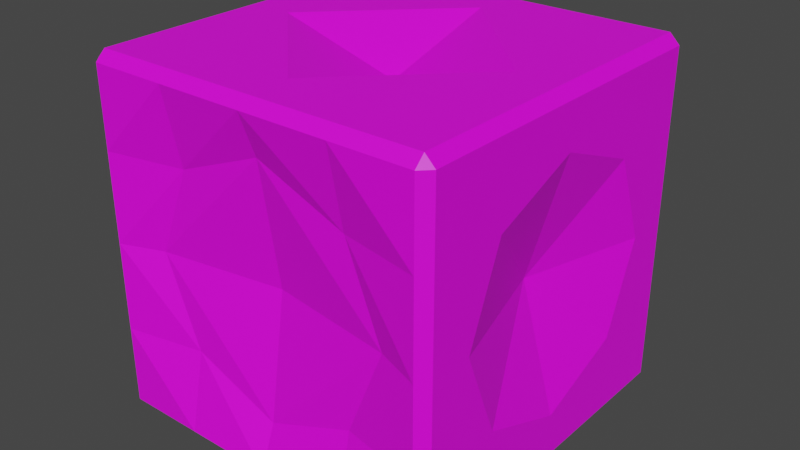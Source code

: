 # Source: laser_cube.blend  (saved by Blender 3.6.13; exported with 4.5.12 LTS)
import bpy
from mathutils import Matrix  # noqa: F401  (used for matrix-valued properties, if any)

bpy.ops.wm.read_factory_settings(use_empty=True)
scene = bpy.context.scene
scene.name = 'Scene'

# ---- collections
col_collection = bpy.data.collections.new('Collection'); scene.collection.children.link(col_collection)

# ---- images (referenced by path relative to the original .blend; pixels are not part of the script)
import os
ASSET_DIR = os.environ.get("B2B_ASSET_DIR", "")  # directory of the original .blend (textures are referenced by path, not embedded)
HERE = os.path.dirname(os.path.abspath(__file__))  # packed textures are extracted next to this script under _unpacked/

def load_image(name, relpath, width, height, colorspace="sRGB"):
    """Load a texture the original file referenced (path relative to the .blend, or extracted next to this script)."""
    p = next((c for c in (os.path.join(HERE, relpath), os.path.join(ASSET_DIR, relpath)) if relpath and os.path.exists(c)), "")
    if p:
        img = bpy.data.images.load(p, check_existing=True)
        img.name = name
    else:  # same state as the original file: an image datablock whose file is absent (Cycles renders it pink)
        img = bpy.data.images.new(name, width, height)
        img.source = "FILE"
        img.filepath = "//" + (relpath or name)
    img.colorspace_settings.name = colorspace
    return img
img_laser_cube_png = load_image('laser_cube.png', 'laser_cube.png', 1024, 1024, 'sRGB')
img_laser_cube_activated_png = load_image('laser_cube_activated.png', 'laser_cube_activated.png', 1024, 1024, 'sRGB')

# ---- materials (node trees are filled in below, after node groups)
mat_laser_cube = bpy.data.materials.new('laser_cube')
mat_laser_cube.use_transparent_shadow = False
mat_laser_cube_activated = bpy.data.materials.new('laser_cube_activated')
mat_laser_cube_activated.use_transparent_shadow = False

# ---- material node trees
mat_laser_cube.use_nodes = True; mat_laser_cube.node_tree.nodes.clear()
_N = mat_laser_cube.node_tree.nodes; _L = mat_laser_cube.node_tree.links
n0 = _N.new('ShaderNodeBsdfPrincipled'); n0.name = 'Principled BSDF'; n0.location = (10, 300)
n0.distribution = 'GGX'
n0.subsurface_method = 'RANDOM_WALK_SKIN'
n0.inputs[3].default_value = 1.45
n0.inputs[27].default_value = (0.0, 0.0, 0.0, 1.0)
n0.inputs[28].default_value = 1.0
n1 = _N.new('ShaderNodeOutputMaterial'); n1.name = 'Material Output'; n1.location = (300, 300)
n2 = _N.new('ShaderNodeTexImage'); n2.name = 'Image Texture'; n2.location = (-280, 275)
n2.image = img_laser_cube_png
_L.new(n0.outputs[0], n1.inputs[0])
_L.new(n2.outputs[0], n0.inputs[0])
n1.is_active_output = True
mat_laser_cube_activated.use_nodes = True; mat_laser_cube_activated.node_tree.nodes.clear()
_N = mat_laser_cube_activated.node_tree.nodes; _L = mat_laser_cube_activated.node_tree.links
n0 = _N.new('ShaderNodeBsdfPrincipled'); n0.name = 'Principled BSDF'; n0.location = (10, 300)
n0.distribution = 'GGX'
n0.subsurface_method = 'RANDOM_WALK_SKIN'
n0.inputs[3].default_value = 1.45
n0.inputs[27].default_value = (0.0, 0.0, 0.0, 1.0)
n0.inputs[28].default_value = 1.0
n1 = _N.new('ShaderNodeOutputMaterial'); n1.name = 'Material Output'; n1.location = (300, 300)
n2 = _N.new('ShaderNodeTexImage'); n2.name = 'Image Texture'; n2.location = (-280, 275)
n2.image = img_laser_cube_activated_png
_L.new(n0.outputs[0], n1.inputs[0])
_L.new(n2.outputs[0], n0.inputs[0])
n1.is_active_output = True

# ---- world
world_world = bpy.data.worlds.new('World'); scene.world = world_world
world_world.use_nodes = True; world_world.node_tree.nodes.clear()
_N = world_world.node_tree.nodes; _L = world_world.node_tree.links
n0 = _N.new('ShaderNodeOutputWorld'); n0.name = 'World Output'; n0.location = (300, 300)
n1 = _N.new('ShaderNodeBackground'); n1.name = 'Background'; n1.location = (10, 300)
n1.inputs[0].default_value = (0.05088, 0.05088, 0.05088, 1.0)
_L.new(n1.outputs[0], n0.inputs[0])
n0.is_active_output = True
world_world.color = (0.05088, 0.05088, 0.05088)
world_world.use_sun_shadow = False
world_world.sun_shadow_jitter_overblur = 0.0

# ---- meshes
me_cube_001 = bpy.data.meshes.new('Cube.001')
me_cube_001.from_pydata([(0.0, 2.98e-08, -0.255), (-0.255, 0.0, 0.0), (0.0, 0.2962, -0.2231), (-0.3188, 1.49e-08, -0.2231), (-0.2231, 0.2962, 2.98e-08), (-0.2231, 2.98e-08, -0.3188), (-0.1594, 0.2962, -0.1594), (0.0, 0.2231, -0.3188), (-0.3188, 0.2231, 1.49e-08), (-0.3188, 0.1594, -0.1594), (-0.1594, 0.1594, -0.3188), (-0.3188, 0.301, -0.301), (-0.301, 0.3188, -0.301), (-0.301, 0.301, -0.3187), (-0.301, 0.3188, 2.98e-08), (-0.3188, 0.301, 2.98e-08), (-0.3188, 2.98e-08, -0.301), (-0.301, 2.98e-08, -0.3188), (0.0, 0.301, -0.3187), (0.0, 0.3188, -0.301), (-0.3188, 0.301, -0.1594), (-0.301, 0.3188, -0.1594), (-0.1594, 0.301, -0.3187), (-0.1594, 0.3188, -0.301), (-0.3188, 0.1594, -0.301), (-0.301, 0.1594, -0.3188), (0.255, 0.0, 0.0), (0.3188, 1.49e-08, -0.2231), (0.2231, 0.2962, 2.98e-08), (0.2231, 2.98e-08, -0.3188), (0.1594, 0.2962, -0.1594), (0.3188, 0.2231, 1.49e-08), (0.3188, 0.1594, -0.1594), (0.1594, 0.1594, -0.3188), (0.3188, 0.301, -0.301), (0.301, 0.3188, -0.301), (0.301, 0.301, -0.3187), (0.301, 0.3188, 2.98e-08), (0.3188, 0.301, 2.98e-08), (0.3188, 2.98e-08, -0.301), (0.301, 2.98e-08, -0.3188), (0.3188, 0.301, -0.1594), (0.301, 0.3188, -0.1594), (0.1594, 0.301, -0.3187), (0.1594, 0.3188, -0.301), (0.3188, 0.1594, -0.301), (0.301, 0.1594, -0.3188), (0.0, -2.98e-08, 0.255), (0.0, 0.2962, 0.2231), (-0.3188, -1.49e-08, 0.2231), (-0.2231, -2.98e-08, 0.3188), (-0.1594, 0.2962, 0.1594), (0.0, 0.2231, 0.3188), (-0.3188, 0.1594, 0.1594), (-0.1594, 0.1594, 0.3188), (-0.3188, 0.301, 0.301), (-0.301, 0.3187, 0.301), (-0.301, 0.301, 0.3188), (-0.3188, -2.98e-08, 0.301), (-0.301, -2.98e-08, 0.3188), (0.0, 0.301, 0.3188), (0.0, 0.3187, 0.301), (-0.3188, 0.301, 0.1594), (-0.301, 0.3188, 0.1594), (-0.1594, 0.301, 0.3188), (-0.1594, 0.3187, 0.301), (-0.3188, 0.1594, 0.301), (-0.301, 0.1594, 0.3188), (0.3188, -1.49e-08, 0.2231), (0.2231, -2.98e-08, 0.3188), (0.1594, 0.2962, 0.1594), (0.3188, 0.1594, 0.1594), (0.1594, 0.1594, 0.3188), (0.3188, 0.301, 0.301), (0.301, 0.3187, 0.301), (0.301, 0.301, 0.3188), (0.3188, -2.98e-08, 0.301), (0.301, -2.98e-08, 0.3188), (0.3188, 0.301, 0.1594), (0.301, 0.3188, 0.1594), (0.1594, 0.301, 0.3188), (0.1594, 0.3187, 0.301), (0.3188, 0.1594, 0.301), (0.301, 0.1594, 0.3188), (0.0, -0.255, -2.98e-08), (0.0, -0.2896, -0.2231), (-0.2231, -0.2896, -2.98e-08), (-0.1594, -0.2896, -0.1594), (0.0, -0.2231, -0.3188), (-0.3188, -0.2231, -1.49e-08), (-0.3188, -0.1594, -0.1594), (-0.1594, -0.1594, -0.3188), (-0.3188, -0.301, -0.301), (-0.301, -0.3187, -0.301), (-0.301, -0.301, -0.3188), (-0.301, -0.3188, -2.98e-08), (-0.3188, -0.301, -2.98e-08), (0.0, -0.301, -0.3188), (0.0, -0.3187, -0.301), (-0.3188, -0.301, -0.1594), (-0.301, -0.3188, -0.1594), (-0.1594, -0.301, -0.3188), (-0.1594, -0.3187, -0.301), (-0.3188, -0.1594, -0.301), (-0.301, -0.1594, -0.3188), (0.2231, -0.2896, -2.98e-08), (0.1594, -0.2896, -0.1594), (0.3188, -0.2231, -1.49e-08), (0.3188, -0.1594, -0.1594), (0.1594, -0.1594, -0.3188), (0.3188, -0.301, -0.301), (0.301, -0.3187, -0.301), (0.301, -0.301, -0.3188), (0.301, -0.3188, -2.98e-08), (0.3188, -0.301, -2.98e-08), (0.3188, -0.301, -0.1594), (0.301, -0.3188, -0.1594), (0.1594, -0.301, -0.3188), (0.1594, -0.3187, -0.301), (0.3188, -0.1594, -0.301), (0.301, -0.1594, -0.3188), (0.0, -0.2896, 0.2231), (-0.1594, -0.2896, 0.1594), (0.0, -0.2231, 0.3188), (-0.3188, -0.1594, 0.1594), (-0.1594, -0.1594, 0.3188), (-0.3188, -0.301, 0.301), (-0.301, -0.3188, 0.301), (-0.301, -0.301, 0.3187), (0.0, -0.301, 0.3187), (0.0, -0.3188, 0.301), (-0.3188, -0.301, 0.1594), (-0.301, -0.3188, 0.1594), (-0.1594, -0.301, 0.3187), (-0.1594, -0.3188, 0.301), (-0.3188, -0.1594, 0.301), (-0.301, -0.1594, 0.3188), (0.1594, -0.2896, 0.1594), (0.3188, -0.1594, 0.1594), (0.1594, -0.1594, 0.3188), (0.3188, -0.301, 0.301), (0.301, -0.3188, 0.301), (0.301, -0.301, 0.3187), (0.3188, -0.301, 0.1594), (0.301, -0.3188, 0.1594), (0.1594, -0.301, 0.3187), (0.1594, -0.3188, 0.301), (0.3188, -0.1594, 0.301), (0.301, -0.1594, 0.3188), (0.0, 0.3105, 2.98e-08), (0.0, 0.3508, -0.1409), (-0.1409, 0.3508, 2.98e-08), (-0.1006, 0.3508, -0.1006), (0.1409, 0.3508, 2.98e-08), (0.1006, 0.3508, -0.1006), (0.0, 0.3508, 0.1409), (-0.1006, 0.3508, 0.1006), (0.1006, 0.3508, 0.1006), (0.0, -0.02657, -0.1409), (-0.1409, -0.02657, -1.863e-09), (-0.1006, -0.02657, -0.1006), (0.1409, -0.02657, -1.863e-09), (0.1006, -0.02657, -0.1006), (0.0, -0.02657, 0.1409), (-0.1006, -0.02657, 0.1006), (0.1006, -0.02657, 0.1006)], [], [(8, 15, 20, 9), (3, 9, 24, 16), (25, 13, 22, 10), (6, 21, 14, 4), (10, 22, 18, 7), (9, 20, 11, 24), (85, 106, 162, 158), (19, 23, 6, 2), (1, 8, 9, 3), (5, 10, 7, 0), (17, 25, 10, 5), (11, 12, 13), (21, 12, 11, 20), (25, 17, 16, 24), (23, 19, 18, 22), (14, 21, 20, 15), (12, 23, 22, 13), (13, 25, 24, 11), (23, 12, 21, 6), (31, 32, 41, 38), (27, 39, 45, 32), (46, 33, 43, 36), (30, 28, 37, 42), (33, 7, 18, 43), (32, 45, 34, 41), (6, 4, 151, 152), (19, 2, 30, 44), (26, 27, 32, 31), (29, 0, 7, 33), (40, 29, 33, 46), (34, 36, 35), (42, 41, 34, 35), (46, 45, 39, 40), (44, 43, 18, 19), (37, 38, 41, 42), (35, 36, 43, 44), (36, 34, 45, 46), (44, 30, 42, 35), (8, 53, 62, 15), (49, 58, 66, 53), (67, 54, 64, 57), (51, 4, 14, 63), (54, 52, 60, 64), (53, 66, 55, 62), (87, 85, 158, 160), (61, 48, 51, 65), (1, 49, 53, 8), (50, 47, 52, 54), (59, 50, 54, 67), (55, 57, 56), (63, 62, 55, 56), (67, 66, 58, 59), (65, 64, 60, 61), (14, 15, 62, 63), (56, 57, 64, 65), (57, 55, 66, 67), (65, 51, 63, 56), (31, 38, 78, 71), (68, 71, 82, 76), (83, 75, 80, 72), (70, 79, 37, 28), (72, 80, 60, 52), (71, 78, 73, 82), (48, 70, 157, 155), (61, 81, 70, 48), (26, 31, 71, 68), (69, 72, 52, 47), (77, 83, 72, 69), (73, 74, 75), (79, 74, 73, 78), (83, 77, 76, 82), (81, 61, 60, 80), (37, 79, 78, 38), (74, 81, 80, 75), (75, 83, 82, 73), (81, 74, 79, 70), (89, 90, 99, 96), (3, 16, 103, 90), (104, 91, 101, 94), (87, 86, 95, 100), (91, 88, 97, 101), (90, 103, 92, 99), (85, 84, 86, 87), (98, 85, 87, 102), (1, 3, 90, 89), (5, 0, 88, 91), (17, 5, 91, 104), (92, 94, 93), (100, 99, 92, 93), (104, 103, 16, 17), (102, 101, 97, 98), (95, 96, 99, 100), (93, 94, 101, 102), (94, 92, 103, 104), (102, 87, 100, 93), (107, 114, 115, 108), (27, 108, 119, 39), (120, 112, 117, 109), (106, 116, 113, 105), (109, 117, 97, 88), (108, 115, 110, 119), (85, 106, 105, 84), (98, 118, 106, 85), (26, 107, 108, 27), (29, 109, 88, 0), (40, 120, 109, 29), (110, 111, 112), (116, 111, 110, 115), (120, 40, 39, 119), (118, 98, 97, 117), (113, 116, 115, 114), (111, 118, 117, 112), (112, 120, 119, 110), (118, 111, 116, 106), (89, 96, 131, 124), (49, 124, 135, 58), (136, 128, 133, 125), (122, 132, 95, 86), (125, 133, 129, 123), (124, 131, 126, 135), (121, 122, 86, 84), (130, 134, 122, 121), (1, 89, 124, 49), (50, 125, 123, 47), (59, 136, 125, 50), (126, 127, 128), (132, 127, 126, 131), (136, 59, 58, 135), (134, 130, 129, 133), (95, 132, 131, 96), (127, 134, 133, 128), (128, 136, 135, 126), (134, 127, 132, 122), (107, 138, 143, 114), (68, 76, 147, 138), (148, 139, 145, 142), (137, 105, 113, 144), (139, 123, 129, 145), (138, 147, 140, 143), (121, 84, 105, 137), (130, 121, 137, 146), (26, 68, 138, 107), (69, 47, 123, 139), (77, 69, 139, 148), (140, 142, 141), (144, 143, 140, 141), (148, 147, 76, 77), (146, 145, 129, 130), (113, 114, 143, 144), (141, 142, 145, 146), (142, 140, 147, 148), (146, 137, 144, 141), (150, 152, 151, 149), (150, 149, 153, 154), (155, 149, 151, 156), (155, 157, 153, 149), (86, 122, 164, 159), (4, 51, 156, 151), (137, 121, 163, 165), (70, 28, 153, 157), (87, 86, 159, 160), (30, 2, 150, 154), (105, 106, 162, 161), (2, 6, 152, 150), (137, 105, 161, 165), (121, 122, 164, 163), (28, 30, 154, 153), (51, 48, 155, 156)])
_uv = me_cube_001.uv_layers.new(name='UVMap')
_uv.uv.foreach_set('vector', [0.9864, 0.6946, 0.9864, 0.9322, 0.5, 0.9322, 0.5, 0.5, 0.3054, 0.0136, 0.5, 0.5, 0.06775, 0.5, 0.06775, 0.0136, 0.5, 0.9322, 0.06775, 0.9322, 0.06775, 0.5, 0.5, 0.5, 0.5, 0.5, 0.06775, 0.5, 0.06775, 0.0136, 0.3054, 0.0136, 0.5, 0.5, 0.06775, 0.5, 0.06775, 0.0136, 0.3054, 0.0136, 0.5, 0.5, 0.5, 0.9322, 0.06775, 0.9322, 0.06775, 0.5, 0.9864, 0.6946, 0.5, 0.5, 0.5, 0.5, 0.9864, 0.6946, 0.9864, 0.9322, 0.5, 0.9322, 0.5, 0.5, 0.9864, 0.6946, 0.9864, 0.0136, 0.9864, 0.6946, 0.5, 0.5, 0.3054, 0.0136, 0.9864, 0.6946, 0.5, 0.5, 0.3054, 0.0136, 0.9864, 0.0136, 0.9864, 0.9322, 0.5, 0.9322, 0.5, 0.5, 0.9864, 0.6946, 0.06775, 0.9864, 0.0136, 0.9322, 0.06775, 0.9322, 0.5, 0.9864, 0.06775, 0.9864, 0.06775, 0.9322, 0.5, 0.9322, 0.5, 0.9322, 0.9864, 0.9322, 0.9864, 0.9864, 0.5, 0.9864, 0.0136, 0.5, 0.0136, 0.0136, 0.06775, 0.0136, 0.06775, 0.5, 0.9864, 0.9864, 0.5, 0.9864, 0.5, 0.9322, 0.9864, 0.9322, 0.0136, 0.9322, 0.0136, 0.5, 0.06775, 0.5, 0.06775, 0.9322, 0.06775, 0.9322, 0.5, 0.9322, 0.5, 0.9864, 0.06775, 0.9864, 0.5, 0.9322, 0.06775, 0.9322, 0.06775, 0.5, 0.5, 0.5, 0.9864, 0.6946, 0.5, 0.5, 0.5, 0.9322, 0.9864, 0.9322, 0.3054, 0.0136, 0.06775, 0.0136, 0.06775, 0.5, 0.5, 0.5, 0.5, 0.9322, 0.5, 0.5, 0.06775, 0.5, 0.06775, 0.9322, 0.5, 0.5, 0.3054, 0.0136, 0.06775, 0.0136, 0.06775, 0.5, 0.5, 0.5, 0.3054, 0.0136, 0.06775, 0.0136, 0.06775, 0.5, 0.5, 0.5, 0.06775, 0.5, 0.06775, 0.9322, 0.5, 0.9322, 0.5104, 0.4911, 0.3082, 0.004012, 0.7868, 8.815e-05, 0.8561, 0.1129, 0.9864, 0.9322, 0.9864, 0.6946, 0.5, 0.5, 0.5, 0.9322, 0.9864, 0.0136, 0.3054, 0.0136, 0.5, 0.5, 0.9864, 0.6946, 0.9864, 0.6946, 0.9864, 0.0136, 0.3054, 0.0136, 0.5, 0.5, 0.9864, 0.9322, 0.9864, 0.6946, 0.5, 0.5, 0.5, 0.9322, 0.06775, 0.9864, 0.06775, 0.9322, 0.0136, 0.9322, 0.5, 0.9864, 0.5, 0.9322, 0.06775, 0.9322, 0.06775, 0.9864, 0.5, 0.9322, 0.5, 0.9864, 0.9864, 0.9864, 0.9864, 0.9322, 0.0136, 0.5, 0.06775, 0.5, 0.06775, 0.0136, 0.0136, 0.0136, 0.9864, 0.9864, 0.9864, 0.9322, 0.5, 0.9322, 0.5, 0.9864, 0.0136, 0.9322, 0.06775, 0.9322, 0.06775, 0.5, 0.0136, 0.5, 0.06775, 0.9322, 0.06775, 0.9864, 0.5, 0.9864, 0.5, 0.9322, 0.5, 0.9322, 0.5, 0.5, 0.06775, 0.5, 0.06775, 0.9322, 0.9864, 0.6946, 0.5, 0.5, 0.5, 0.9322, 0.9864, 0.9322, 0.3054, 0.0136, 0.06775, 0.0136, 0.06775, 0.5, 0.5, 0.5, 0.5, 0.9322, 0.5, 0.5, 0.06775, 0.5, 0.06775, 0.9322, 0.5, 0.5, 0.3054, 0.0136, 0.06775, 0.0136, 0.06775, 0.5, 0.5, 0.5, 0.3054, 0.0136, 0.06775, 0.0136, 0.06775, 0.5, 0.5, 0.5, 0.06775, 0.5, 0.06775, 0.9322, 0.5, 0.9322, 0.5, 0.5, 0.9864, 0.6946, 0.9864, 0.6946, 0.5, 0.5, 0.9864, 0.9322, 0.9864, 0.6946, 0.5, 0.5, 0.5, 0.9322, 0.9864, 0.0136, 0.3054, 0.0136, 0.5, 0.5, 0.9864, 0.6946, 0.9864, 0.6946, 0.9864, 0.0136, 0.3054, 0.0136, 0.5, 0.5, 0.9864, 0.9322, 0.9864, 0.6946, 0.5, 0.5, 0.5, 0.9322, 0.06775, 0.9864, 0.06775, 0.9322, 0.0136, 0.9322, 0.5, 0.9864, 0.5, 0.9322, 0.06775, 0.9322, 0.06775, 0.9864, 0.5, 0.9322, 0.5, 0.9864, 0.9864, 0.9864, 0.9864, 0.9322, 0.0136, 0.5, 0.06775, 0.5, 0.06775, 0.0136, 0.0136, 0.0136, 0.9864, 0.9864, 0.9864, 0.9322, 0.5, 0.9322, 0.5, 0.9864, 0.0136, 0.9322, 0.06775, 0.9322, 0.06775, 0.5, 0.0136, 0.5, 0.06775, 0.9322, 0.06775, 0.9864, 0.5, 0.9864, 0.5, 0.9322, 0.5, 0.9322, 0.5, 0.5, 0.06775, 0.5, 0.06775, 0.9322, 0.9864, 0.6946, 0.9864, 0.9322, 0.5, 0.9322, 0.5, 0.5, 0.3054, 0.0136, 0.5, 0.5, 0.06775, 0.5, 0.06775, 0.0136, 0.5, 0.9322, 0.06775, 0.9322, 0.06775, 0.5, 0.5, 0.5, 0.5, 0.5, 0.06775, 0.5, 0.06775, 0.0136, 0.3054, 0.0136, 0.5, 0.5, 0.06775, 0.5, 0.06775, 0.0136, 0.3054, 0.0136, 0.5, 0.5, 0.5, 0.9322, 0.06775, 0.9322, 0.06775, 0.5, 0.9944, 0.7104, 0.5104, 0.4911, 0.8561, 0.1129, 0.986, 0.1574, 0.9864, 0.9322, 0.5, 0.9322, 0.5, 0.5, 0.9864, 0.6946, 0.9864, 0.0136, 0.9864, 0.6946, 0.5, 0.5, 0.3054, 0.0136, 0.9864, 0.6946, 0.5, 0.5, 0.3054, 0.0136, 0.9864, 0.0136, 0.9864, 0.9322, 0.5, 0.9322, 0.5, 0.5, 0.9864, 0.6946, 0.06775, 0.9864, 0.0136, 0.9322, 0.06775, 0.9322, 0.5, 0.9864, 0.06775, 0.9864, 0.06775, 0.9322, 0.5, 0.9322, 0.5, 0.9322, 0.9864, 0.9322, 0.9864, 0.9864, 0.5, 0.9864, 0.0136, 0.5, 0.0136, 0.0136, 0.06775, 0.0136, 0.06775, 0.5, 0.9864, 0.9864, 0.5, 0.9864, 0.5, 0.9322, 0.9864, 0.9322, 0.0136, 0.9322, 0.0136, 0.5, 0.06775, 0.5, 0.06775, 0.9322, 0.06775, 0.9322, 0.5, 0.9322, 0.5, 0.9864, 0.06775, 0.9864, 0.5, 0.9322, 0.06775, 0.9322, 0.06775, 0.5, 0.5, 0.5, 0.9864, 0.6946, 0.5, 0.5, 0.5, 0.9322, 0.9864, 0.9322, 0.3054, 0.0136, 0.06775, 0.0136, 0.06775, 0.5, 0.5, 0.5, 0.5, 0.9322, 0.5, 0.5, 0.06775, 0.5, 0.06775, 0.9322, 0.5, 0.5, 0.3054, 0.0136, 0.06775, 0.0136, 0.06775, 0.5, 0.5, 0.5, 0.3054, 0.0136, 0.06775, 0.0136, 0.06775, 0.5, 0.5, 0.5, 0.06775, 0.5, 0.06775, 0.9322, 0.5, 0.9322, 0.9864, 0.6946, 0.9864, 0.0136, 0.3054, 0.0136, 0.5, 0.5, 0.9864, 0.9322, 0.9864, 0.6946, 0.5, 0.5, 0.5, 0.9322, 0.9864, 0.0136, 0.3054, 0.0136, 0.5, 0.5, 0.9864, 0.6946, 0.9864, 0.6946, 0.9864, 0.0136, 0.3054, 0.0136, 0.5, 0.5, 0.9864, 0.9322, 0.9864, 0.6946, 0.5, 0.5, 0.5, 0.9322, 0.06775, 0.9864, 0.06775, 0.9322, 0.0136, 0.9322, 0.5, 0.9864, 0.5, 0.9322, 0.06775, 0.9322, 0.06775, 0.9864, 0.5, 0.9322, 0.5, 0.9864, 0.9864, 0.9864, 0.9864, 0.9322, 0.0136, 0.5, 0.06775, 0.5, 0.06775, 0.0136, 0.0136, 0.0136, 0.9864, 0.9864, 0.9864, 0.9322, 0.5, 0.9322, 0.5, 0.9864, 0.0136, 0.9322, 0.06775, 0.9322, 0.06775, 0.5, 0.0136, 0.5, 0.06775, 0.9322, 0.06775, 0.9864, 0.5, 0.9864, 0.5, 0.9322, 0.5, 0.9322, 0.5, 0.5, 0.06775, 0.5, 0.06775, 0.9322, 0.9864, 0.6946, 0.9864, 0.9322, 0.5, 0.9322, 0.5, 0.5, 0.3054, 0.0136, 0.5, 0.5, 0.06775, 0.5, 0.06775, 0.0136, 0.5, 0.9322, 0.06775, 0.9322, 0.06775, 0.5, 0.5, 0.5, 0.5, 0.5, 0.06775, 0.5, 0.06775, 0.0136, 0.3054, 0.0136, 0.5, 0.5, 0.06775, 0.5, 0.06775, 0.0136, 0.3054, 0.0136, 0.5, 0.5, 0.5, 0.9322, 0.06775, 0.9322, 0.06775, 0.5, 0.9864, 0.6946, 0.5, 0.5, 0.3054, 0.0136, 0.9864, 0.0136, 0.9864, 0.9322, 0.5, 0.9322, 0.5, 0.5, 0.9864, 0.6946, 0.9864, 0.0136, 0.9864, 0.6946, 0.5, 0.5, 0.3054, 0.0136, 0.9864, 0.6946, 0.5, 0.5, 0.3054, 0.0136, 0.9864, 0.0136, 0.9864, 0.9322, 0.5, 0.9322, 0.5, 0.5, 0.9864, 0.6946, 0.06775, 0.9864, 0.0136, 0.9322, 0.06775, 0.9322, 0.5, 0.9864, 0.06775, 0.9864, 0.06775, 0.9322, 0.5, 0.9322, 0.5, 0.9322, 0.9864, 0.9322, 0.9864, 0.9864, 0.5, 0.9864, 0.0136, 0.5, 0.0136, 0.0136, 0.06775, 0.0136, 0.06775, 0.5, 0.9864, 0.9864, 0.5, 0.9864, 0.5, 0.9322, 0.9864, 0.9322, 0.0136, 0.9322, 0.0136, 0.5, 0.06775, 0.5, 0.06775, 0.9322, 0.06775, 0.9322, 0.5, 0.9322, 0.5, 0.9864, 0.06775, 0.9864, 0.5, 0.9322, 0.06775, 0.9322, 0.06775, 0.5, 0.5, 0.5, 0.9864, 0.6946, 0.9864, 0.9322, 0.5, 0.9322, 0.5, 0.5, 0.3054, 0.0136, 0.5, 0.5, 0.06775, 0.5, 0.06775, 0.0136, 0.5, 0.9322, 0.06775, 0.9322, 0.06775, 0.5, 0.5, 0.5, 0.5, 0.5, 0.06775, 0.5, 0.06775, 0.0136, 0.3054, 0.0136, 0.5, 0.5, 0.06775, 0.5, 0.06775, 0.0136, 0.3054, 0.0136, 0.5, 0.5, 0.5, 0.9322, 0.06775, 0.9322, 0.06775, 0.5, 0.9864, 0.6946, 0.5, 0.5, 0.3054, 0.0136, 0.9864, 0.0136, 0.9864, 0.9322, 0.5, 0.9322, 0.5, 0.5, 0.9864, 0.6946, 0.9864, 0.0136, 0.9864, 0.6946, 0.5, 0.5, 0.3054, 0.0136, 0.9864, 0.6946, 0.5, 0.5, 0.3054, 0.0136, 0.9864, 0.0136, 0.9864, 0.9322, 0.5, 0.9322, 0.5, 0.5, 0.9864, 0.6946, 0.06775, 0.9864, 0.0136, 0.9322, 0.06775, 0.9322, 0.5, 0.9864, 0.06775, 0.9864, 0.06775, 0.9322, 0.5, 0.9322, 0.5, 0.9322, 0.9864, 0.9322, 0.9864, 0.9864, 0.5, 0.9864, 0.0136, 0.5, 0.0136, 0.0136, 0.06775, 0.0136, 0.06775, 0.5, 0.9864, 0.9864, 0.5, 0.9864, 0.5, 0.9322, 0.9864, 0.9322, 0.0136, 0.9322, 0.0136, 0.5, 0.06775, 0.5, 0.06775, 0.9322, 0.06775, 0.9322, 0.5, 0.9322, 0.5, 0.9864, 0.06775, 0.9864, 0.5, 0.9322, 0.06775, 0.9322, 0.06775, 0.5, 0.5, 0.5, 0.9864, 0.6946, 0.5, 0.5, 0.5, 0.9322, 0.9864, 0.9322, 0.3054, 0.0136, 0.06775, 0.0136, 0.06775, 0.5, 0.5, 0.5, 0.5, 0.9322, 0.5, 0.5, 0.06775, 0.5, 0.06775, 0.9322, 0.5, 0.5, 0.3054, 0.0136, 0.06775, 0.0136, 0.06775, 0.5, 0.5, 0.5, 0.3054, 0.0136, 0.06775, 0.0136, 0.06775, 0.5, 0.5, 0.5, 0.06775, 0.5, 0.06775, 0.9322, 0.5, 0.9322, 0.9864, 0.6946, 0.9864, 0.0136, 0.3054, 0.0136, 0.5, 0.5, 0.9864, 0.9322, 0.9864, 0.6946, 0.5, 0.5, 0.5, 0.9322, 0.9864, 0.0136, 0.3054, 0.0136, 0.5, 0.5, 0.9864, 0.6946, 0.9864, 0.6946, 0.9864, 0.0136, 0.3054, 0.0136, 0.5, 0.5, 0.9864, 0.9322, 0.9864, 0.6946, 0.5, 0.5, 0.5, 0.9322, 0.06775, 0.9864, 0.06775, 0.9322, 0.0136, 0.9322, 0.5, 0.9864, 0.5, 0.9322, 0.06775, 0.9322, 0.06775, 0.9864, 0.5, 0.9322, 0.5, 0.9864, 0.9864, 0.9864, 0.9864, 0.9322, 0.0136, 0.5, 0.06775, 0.5, 0.06775, 0.0136, 0.0136, 0.0136, 0.9864, 0.9864, 0.9864, 0.9322, 0.5, 0.9322, 0.5, 0.9864, 0.0136, 0.9322, 0.06775, 0.9322, 0.06775, 0.5, 0.0136, 0.5, 0.06775, 0.9322, 0.06775, 0.9864, 0.5, 0.9864, 0.5, 0.9322, 0.5, 0.9322, 0.5, 0.5, 0.06775, 0.5, 0.06775, 0.9322, 0.994, 0.3596, 0.7403, 0.2581, 0.6388, 0.00441, 0.994, 0.00441, 0.994, 0.3596, 0.994, 0.00441, 0.6388, 0.00441, 0.7403, 0.2581, 0.994, 0.3596, 0.994, 0.00441, 0.6388, 0.00441, 0.7403, 0.2581, 0.994, 0.3596, 0.7403, 0.2581, 0.6388, 0.00441, 0.994, 0.00441, 0.3054, 0.0136, 0.5, 0.5, 0.5, 0.5, 0.3054, 0.0136, 0.9944, 0.7104, 0.5104, 0.4911, 0.8561, 0.1129, 0.986, 0.1574, 0.5, 0.5, 0.9864, 0.6946, 0.9864, 0.6946, 0.5, 0.5, 0.5104, 0.4911, 0.3082, 0.004012, 0.7868, 8.826e-05, 0.8561, 0.1129, 0.5, 0.5, 0.3054, 0.0136, 0.3054, 0.0136, 0.5, 0.5, 0.5104, 0.4911, 0.3082, 0.004012, 0.7868, 8.817e-05, 0.8561, 0.1129, 0.3054, 0.0136, 0.5, 0.5, 0.5, 0.5, 0.3054, 0.0136, 0.9944, 0.7104, 0.5104, 0.4911, 0.8561, 0.1129, 0.986, 0.1574, 0.5, 0.5, 0.3054, 0.0136, 0.3054, 0.0136, 0.5, 0.5, 0.9864, 0.6946, 0.5, 0.5, 0.5, 0.5, 0.9864, 0.6946, 0.9944, 0.7104, 0.5104, 0.4911, 0.8561, 0.1129, 0.986, 0.1574, 0.5104, 0.4911, 0.3082, 0.004012, 0.7868, 8.816e-05, 0.8561, 0.1129])
me_cube_001.materials.append(mat_laser_cube)
me_cube_001.materials.append(mat_laser_cube_activated)
me_cube_001.update()

# ---- objects
ob_laser_cube = bpy.data.objects.new('laser_cube', me_cube_001)

# ---- transforms, parenting, visibility, modifiers, constraints
ob_laser_cube.location = (0.0, 0.0, 0.0)

# ---- collection membership
col_collection.objects.link(ob_laser_cube)

# ---- scene / render settings (as saved in the file)
scene.frame_start = 1; scene.frame_end = 250; scene.frame_set(1)
scene.render.engine = 'BLENDER_EEVEE_NEXT'
scene.cycles.sampling_pattern = 'TABULATED_SOBOL'
scene.view_settings.view_transform = 'Filmic'
bpy.context.view_layer.update()

# ---- added for rendering (the .blend has no active camera and no usable light): camera, sun
cam_auto = bpy.data.cameras.new('AutoCamera')
cam_auto.lens = 50.0
cam_auto.sensor_width = 36.0
cam_auto.clip_end = 1000.0
ob_auto_camera = bpy.data.objects.new('AutoCamera', cam_auto)
scene.collection.objects.link(ob_auto_camera)
ob_auto_camera.location = (1.039, -1.23079, 0.831202)
ob_auto_camera.rotation_euler = (1.09748, -7.21219e-08, 0.694738)
scene.camera = ob_auto_camera
light_auto_sun = bpy.data.lights.new('AutoSun', 'SUN')
light_auto_sun.energy = 3.0
light_auto_sun.angle = 0.0523599
ob_auto_sun = bpy.data.objects.new('AutoSun', light_auto_sun)
scene.collection.objects.link(ob_auto_sun)
ob_auto_sun.rotation_euler = (0.872665, 0.174533, 0.523599)
bpy.context.view_layer.update()
